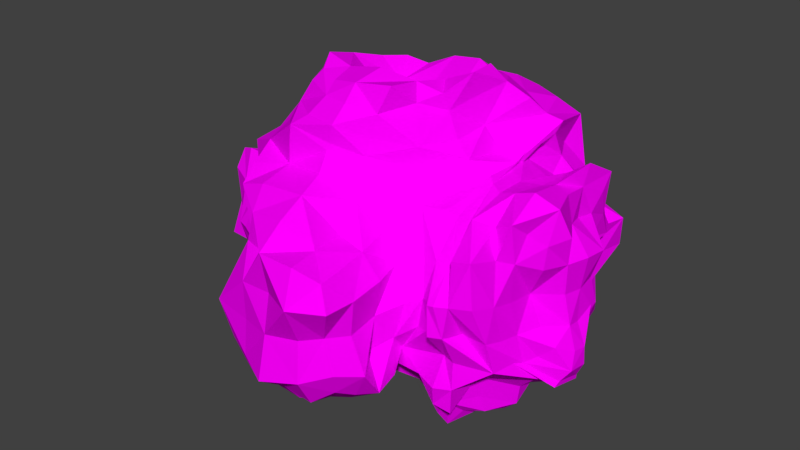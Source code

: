 # Source: ast_roide.5.blend  (saved by Blender 2.79.0; exported with 4.5.12 LTS)
import bpy
from mathutils import Matrix  # noqa: F401  (used for matrix-valued properties, if any)

bpy.ops.wm.read_factory_settings(use_empty=True)
scene = bpy.context.scene
scene.name = 'Scene'

# ---- collections
col_collection_1 = bpy.data.collections.new('Collection 1'); scene.collection.children.link(col_collection_1)

# ---- images (referenced by path relative to the original .blend; pixels are not part of the script)
import os
ASSET_DIR = os.environ.get("B2B_ASSET_DIR", "")  # directory of the original .blend (textures are referenced by path, not embedded)
HERE = os.path.dirname(os.path.abspath(__file__))  # packed textures are extracted next to this script under _unpacked/

def load_image(name, relpath, width, height, colorspace="sRGB"):
    """Load a texture the original file referenced (path relative to the .blend, or extracted next to this script)."""
    p = next((c for c in (os.path.join(HERE, relpath), os.path.join(ASSET_DIR, relpath)) if relpath and os.path.exists(c)), "")
    if p:
        img = bpy.data.images.load(p, check_existing=True)
        img.name = name
    else:  # same state as the original file: an image datablock whose file is absent (Cycles renders it pink)
        img = bpy.data.images.new(name, width, height)
        img.source = "FILE"
        img.filepath = "//" + (relpath or name)
    img.colorspace_settings.name = colorspace
    return img
img_asteroide_5_materiel = load_image('asteroide.5.materiel', 'asteroide.5.materiel.png', 1024, 1024, 'sRGB')

# ---- materials (node trees are filled in below, after node groups)
mat_ast_roide_5 = bpy.data.materials.new('astéroide.5')
mat_ast_roide_5.alpha_threshold = 0.0
mat_ast_roide_5.roughness = 0.5
mat_ast_roide_5.line_color = (0.0, 0.0, 0.0, 1.0)

# ---- material node trees
mat_ast_roide_5.use_nodes = True; mat_ast_roide_5.node_tree.nodes.clear()
_N = mat_ast_roide_5.node_tree.nodes; _L = mat_ast_roide_5.node_tree.links
n0 = _N.new('ShaderNodeOutputMaterial'); n0.name = 'Material Output'; n0.location = (300, 300)
n1 = _N.new('ShaderNodeBsdfDiffuse'); n1.name = 'Diffuse BSDF'; n1.location = (91, 271)
n2 = _N.new('ShaderNodeTexImage'); n2.name = 'Image Texture'; n2.location = (-109, 326)
n2.width = 140
n2.image = img_asteroide_5_materiel
n3 = _N.new('ShaderNodeMapping'); n3.name = 'Mapping'; n3.location = (-409, 355)
n4 = _N.new('ShaderNodeTexCoord'); n4.name = 'Texture Coordinate'; n4.location = (-609, 338)
_L.new(n1.outputs[0], n0.inputs[0])
_L.new(n2.outputs[0], n1.inputs[0])
_L.new(n3.outputs[0], n2.inputs[0])
_L.new(n4.outputs[2], n3.inputs[0])
n0.is_active_output = True

# ---- world
world_world = bpy.data.worlds.new('World'); scene.world = world_world
world_world.color = (0.05088, 0.05088, 0.05088)
world_world.use_sun_shadow = False
world_world.sun_shadow_jitter_overblur = 0.0
world_world.cycles.sampling_method = 'MANUAL'

# ---- meshes
me_cube_005 = bpy.data.meshes.new('Cube.005')
me_cube_005.from_pydata([(3.521, 0.7976, -1.854), (3.557, -0.7816, -1.719), (3.159, -0.6829, -2.497), (3.243, 0.7832, -2.547), (-1.199, -2.291, 2.81), (0.2134, -1.757, 2.354), (0.3278, -1.551, 3.168), (-0.8782, -1.624, 3.279), (2.208, 1.654, 2.268), (2.115, -0.3429, 1.864), (2.314, -0.588, 2.01), (1.963, 0.9617, 1.945), (-1.324, -2.431, -2.66), (0.467, -2.651, -2.102), (0.5706, -3.232, -2.104), (-1.091, -3.36, -2.369), (-3.048, 1.597, -2.294), (-2.772, -0.5406, -2.304), (-3.759, -0.5301, -1.797), (-3.844, 0.9522, -1.785), (0.8287, 3.521, 1.22), (0.6569, 3.339, -0.5254), (-1.155, 3.129, -0.7929), (-0.9777, 3.261, 1.006), (0.6779, 0.6522, 3.284), (-0.8087, 0.5158, 2.99), (-0.9708, -0.823, 3.624), (0.572, -0.6963, 3.635), (1.602, -0.3822, 2.215), (1.97, 1.684, 2.631), (1.472, 0.9697, 3.385), (1.047, -0.2955, 3.048), (-2.155, 1.162, 2.384), (-2.381, -0.6884, 2.65), (-1.92, -0.6084, 3.321), (-1.728, 0.698, 3.028), (0.8419, 3.091, 2.576), (-0.8206, 2.81, 2.353), (-0.5716, 1.754, 2.825), (0.5736, 1.906, 3.161), (2.966, 1.864, -0.2226), (3.206, 1.887, 0.9864), (3.496, 1.526, 0.948), (3.148, 1.124, -0.1195), (2.005, -1.864, 0.8191), (2.161, -2.309, -0.405), (2.672, -2.527, -0.2863), (2.443, -2.04, 0.9359), (2.259, 3.195, -0.3572), (2.184, 2.97, 1.128), (2.681, 2.42, 0.8544), (3.256, 2.798, -0.3009), (2.714, -2.261, -1.533), (1.883, -2.198, -1.546), (1.996, -1.635, -2.248), (2.265, -1.781, -2.291), (0.651, -4.227, -1.262), (0.7598, -4.572, 0.5128), (-0.7568, -4.14, 0.3771), (-0.8865, -4.096, -1.336), (0.3352, -2.177, 1.629), (-1.279, -2.286, 1.976), (-1.033, -3.533, 1.483), (0.5416, -3.523, 1.201), (-2.124, -2.365, 1.105), (-2.198, -2.231, -1.342), (-1.65, -3.235, -1.338), (-1.445, -3.193, 0.6194), (1.378, -2.334, -0.8749), (1.158, -1.997, 0.5089), (1.401, -3.466, 0.448), (1.525, -3.335, -1.182), (-3.988, -0.5612, -0.8658), (-3.799, -0.6112, 0.7041), (-4.177, 0.7749, 0.5707), (-4.511, 0.8275, -0.805), (-2.759, -1.776, -0.9542), (-2.63, -1.825, 0.8774), (-3.474, -1.481, 0.6807), (-3.509, -1.535, -0.7188), (-2.621, -0.6325, 2.136), (-2.881, 1.478, 2.097), (-3.379, 1.025, 1.381), (-3.324, -0.4578, 1.085), (-2.592, 2.589, 1.011), (-2.742, 2.811, -0.9775), (-3.796, 1.648, -0.8031), (-3.698, 1.726, 0.7781), (0.6894, 1.771, -2.991), (0.5034, -0.4209, -2.483), (-0.7111, -0.2241, -3.1), (-0.6383, 1.415, -3.032), (1.696, -0.6332, -2.775), (1.887, 1.579, -2.757), (2.706, 0.9796, -2.77), (2.469, -0.6648, -2.879), (2.161, 3.401, -1.764), (3.056, 2.367, -1.608), (2.675, 1.905, -2.392), (1.955, 3.056, -2.652), (-2.412, -0.4968, -2.695), (-2.456, 1.796, -2.674), (-1.66, 1.237, -2.583), (-1.61, -0.08983, -2.849), (-0.05892, -2.053, -1.791), (-1.21, -2.284, -2.542), (-0.6786, -1.51, -2.408), (0.2637, -1.594, -2.318), (-1.152, 3.235, -2.043), (0.8014, 3.515, -1.936), (0.7828, 3.56, -3.152), (-0.68, 2.728, -2.647), (3.99, 0.4485, -0.4192), (4.066, 0.6088, 0.7298), (3.918, -0.4061, 0.7882), (3.996, -0.3011, -0.5336), (3.052, -2.266, 1.287), (3.242, -1.955, -0.454), (3.436, -1.237, -0.5123), (3.382, -1.351, 1.007), (4.051, -0.7846, -1.663), (3.416, 0.5407, -1.635), (3.666, 0.1733, -1.107), (4.228, -0.5073, -1.361), (3.084, 0.7615, 1.99), (2.966, -0.8248, 2.102), (3.856, -0.7297, 2.013), (3.463, 0.7077, 1.823), (3.623, 0.01318, -1.678), (3.246, -0.7253, -2.025), (2.923, 0.1221, -2.347), (3.478, 0.8314, -2.171), (-0.4009, -2.078, 2.568), (0.2519, -1.654, 2.702), (-0.292, -1.753, 3.281), (-1.025, -1.979, 2.961), (2.082, 0.5776, 2.031), (2.169, -0.4735, 2.094), (2.189, 0.2324, 1.988), (1.976, 1.304, 2.197), (-0.3685, -2.583, -2.521), (0.6736, -2.803, -2.325), (-0.2018, -3.361, -2.435), (-1.165, -2.715, -2.363), (-2.892, 0.4773, -2.361), (-3.333, -0.6, -2.227), (-3.745, 0.2237, -1.771), (-3.537, 1.323, -2.224), (0.6946, 3.29, 0.2723), (-0.2213, 3.144, -0.6264), (-1.007, 3.098, 0.0907), (-0.09603, 3.435, 1.126), (-0.07318, 0.6409, 3.104), (-0.9889, -0.1338, 3.183), (-0.1716, -0.8491, 3.786), (0.7084, 0.007165, 3.515), (1.599, 0.6879, 2.051), (1.809, 1.304, 3.025), (1.23, 0.2764, 3.208), (1.272, -0.3201, 2.513), (-2.598, 0.3164, 2.809), (-2.178, -0.6123, 2.922), (-1.967, 0.06014, 3.224), (-1.915, 0.862, 2.581), (-0.02623, 3.167, 2.513), (-0.7827, 2.386, 2.865), (-0.001913, 1.951, 2.92), (0.6902, 2.492, 2.932), (3.271, 2.203, 0.4031), (3.35, 1.769, 1.091), (3.272, 1.402, 0.379), (2.867, 1.463, -0.1229), (2.181, -2.369, 0.2558), (2.428, -2.662, -0.268), (2.541, -2.634, 0.3952), (2.392, -1.934, 0.8312), (2.285, 3.169, 0.3479), (2.424, 2.639, 0.9088), (3.048, 2.832, 0.3815), (2.822, 3.081, -0.2741), (2.375, -2.403, -1.551), (1.988, -1.955, -1.951), (2.214, -2.013, -2.417), (2.698, -2.26, -2.063), (0.6141, -4.123, -0.3765), (-0.03839, -4.165, 0.4097), (-0.7782, -4.103, -0.472), (-0.1466, -4.46, -1.421), (-0.3623, -2.417, 2.073), (-1.257, -3.03, 1.822), (-0.1793, -3.644, 1.621), (0.3922, -2.699, 1.152), (-2.234, -2.401, -0.1189), (-1.704, -2.56, -1.381), (-1.412, -3.167, -0.3483), (-1.742, -2.744, 0.941), (1.549, -2.21, -0.1029), (1.394, -2.726, 0.542), (1.265, -3.404, -0.3509), (1.087, -2.761, -1.092), (-4.105, -0.6634, -0.0229), (-3.96, 0.05343, 0.6358), (-4.242, 0.8612, -0.1157), (-4.434, 0.06449, -0.9125), (-2.92, -2.075, -0.01523), (-3.012, -1.671, 0.6908), (-3.451, -1.625, 0.003011), (-3.114, -1.739, -0.7789), (-2.496, 0.4256, 2.069), (-3.145, 1.326, 1.732), (-3.48, 0.2221, 1.551), (-2.924, -0.5056, 1.679), (-2.196, 2.313, -0.01455), (-3.232, 2.201, -0.9479), (-3.753, 1.651, -0.01037), (-3.148, 2.076, 0.9978), (0.5062, 0.7332, -2.184), (-0.09922, -0.3436, -2.811), (-0.8037, 0.5923, -3.033), (0.01093, 1.644, -3.144), (1.849, 0.4762, -2.347), (2.321, 1.266, -2.836), (2.551, 0.1772, -2.67), (2.116, -0.7304, -3.05), (2.541, 2.882, -1.632), (2.936, 2.235, -2.118), (2.422, 2.525, -2.531), (2.111, 3.445, -2.302), (-2.526, 0.5934, -2.732), (-2.123, 1.581, -2.741), (-1.863, 0.5754, -3.136), (-1.991, -0.2404, -2.566), (-0.4008, -2.64, -2.618), (-0.9522, -2.006, -2.565), (-0.2274, -1.885, -2.737), (0.06738, -1.69, -2.076), (-0.1187, 3.253, -1.913), (0.8775, 3.605, -2.41), (0.0351, 3.084, -2.79), (-0.8921, 2.973, -2.293), (3.897, 0.5045, 0.132), (4.065, 0.06066, 0.7929), (3.868, -0.3458, 0.1144), (3.979, 0.006161, -0.5829), (3.121, -2.258, 0.3577), (3.321, -1.584, -0.5248), (3.349, -1.373, 0.2148), (3.154, -1.634, 1.122), (4.062, -0.0141, -1.849), (3.415, 0.3019, -1.427), (4.219, -0.03126, -1.44), (4.068, -0.6486, -1.581), (3.034, -0.0174, 1.985), (3.4, -0.8541, 2.254), (3.557, 0.02253, 1.946), (3.475, 0.888, 2.255), (1.147, -1.966, -1.73), (1.13, -1.37, -2.167), (0.6902, 3.423, -1.237), (-1.289, 3.42, -1.537), (1.489, 3.299, -0.4551), (1.705, 3.401, 1.253), (0.08864, -2.62, -1.759), (-1.317, -2.287, -2.613), (1.731, -2.042, -0.6305), (1.654, -1.782, 0.6967), (-2.549, -0.5567, -2.445), (-2.718, 1.813, -2.465), (-2.529, -1.98, -1.212), (-2.358, -2.005, 1.08), (-1.991, 3.045, -0.9495), (-1.724, 2.738, 0.9216), (2.237, 1.879, 2.482), (1.752, -0.2681, 1.825), (0.9187, 3.515, 2.059), (-0.7425, 2.857, 1.663), (0.2787, -1.924, 2.08), (-1.246, -2.289, 2.454), (-2.429, -0.7197, 2.462), (-2.457, 1.405, 2.233), (1.216, 0.7554, 3.745), (0.9872, -0.4305, 3.419), (0.5371, 1.351, 3.54), (-0.6757, 1.239, 3.208), (0.5394, -1.389, 3.727), (-0.8815, -1.363, 3.516), (-1.63, -0.6998, 3.741), (-1.404, 0.6216, 3.38), (0.8795, -1.056, 2.031), (0.7863, -0.9258, 2.965), (-1.565, -1.28, 3.334), (-1.918, -1.592, 2.512), (1.6, 2.634, 2.615), (1.094, 1.559, 3.251), (-1.227, 1.342, 2.898), (-1.713, 2.237, 2.445), (3.577, 0.7325, -1.694), (3.852, -0.7836, -1.578), (3.176, 2.27, -0.2817), (2.926, 2.116, 0.8594), (2.781, -2.056, -0.3612), (2.594, -2.199, 1.151), (2.448, 0.6812, 1.661), (2.561, -0.7185, 1.941), (1.76, -1.314, 1.571), (2.37, -1.354, 1.532), (2.17, 1.717, 1.364), (1.93, 2.485, 1.759), (2.045, -2.071, -1.052), (2.7, -2.21, -0.9448), (2.84, 2.413, -0.978), (2.14, 3.101, -1.083), (0.5785, -3.836, -1.922), (-0.9523, -3.821, -1.984), (1.143, -3.795, -1.106), (1.353, -4.13, 0.4427), (-1.512, -3.812, -1.304), (-1.351, -3.748, 0.3684), (0.6809, -4.263, 1.227), (-0.6851, -3.717, 0.8815), (1.366, -2.296, -1.748), (1.183, -3.231, -1.796), (-1.547, -3.248, -1.974), (-2.066, -2.33, -2.257), (-2.005, -2.527, 1.875), (-1.343, -3.132, 1.12), (1.073, -3.483, 0.9621), (0.8733, -2.047, 1.107), (-4.002, -0.5194, -1.417), (-4.262, 0.7938, -1.441), (-4.116, -1.371, -0.812), (-3.95, -1.276, 0.7889), (-4.287, 1.365, -0.7044), (-4.212, 1.421, 0.6205), (-3.665, -0.5721, 1.049), (-3.759, 0.7485, 1.083), (-2.695, -1.391, -1.835), (-3.603, -1.153, -1.37), (-3.857, 1.543, -1.448), (-3.044, 2.569, -1.857), (-2.899, -1.61, 1.832), (-3.552, -1.201, 1.323), (-2.715, 2.081, 1.597), (-3.453, 1.519, 1.245), (1.346, 1.766, -2.852), (1.166, -0.4966, -2.49), (0.7564, 2.732, -3.293), (-0.4399, 2.097, -2.552), (0.4014, -1.216, -2.456), (-0.6326, -0.9312, -2.724), (-1.258, -0.1035, -3.11), (-1.227, 1.311, -3.179), (3.025, 0.7966, -2.826), (2.852, -0.6074, -2.797), (1.777, -1.446, -2.696), (2.345, -1.35, -2.678), (2.772, 1.597, -2.712), (1.995, 2.475, -3.106), (2.639, -1.235, -2.262), (3.022, -1.526, -1.467), (3.069, 1.43, -2.505), (3.183, 1.583, -1.697), (1.51, 3.357, -2.782), (1.571, 3.719, -1.887), (-1.956, 2.752, -2.275), (-1.264, 2.145, -2.548), (-1.183, -0.8554, -2.576), (-1.87, -1.443, -2.167), (3.994, 0.4059, -0.877), (4.175, -0.3502, -1.01), (3.563, 0.8838, -0.2649), (3.576, 1.019, 0.7298), (3.641, -0.77, -0.473), (3.722, -0.9263, 0.8219), (3.525, 0.5011, 1.283), (4.024, -0.5267, 1.416), (3.171, 1.472, 1.637), (3.564, 1.3, 1.54), (3.225, 0.7458, -0.6497), (2.972, 1.226, -0.9387), (3.471, -1.368, -1.059), (3.717, -0.9221, -1.029), (3.463, -1.129, 1.554), (2.95, -1.38, 1.624), (3.216, 0.07996, -1.933), (-0.2863, -2.125, 2.972), (2.179, 0.4434, 2.078), (-0.2221, -2.808, -2.713), (-3.257, 0.3712, -2.089), (-0.1605, 3.153, 0.2087), (-0.1243, -0.09134, 3.146), (1.329, 0.4724, 2.594), (-2.388, 0.2195, 3.023), (-0.01468, 2.576, 2.838), (3.404, 1.898, 0.3664), (2.397, -2.634, 0.3722), (2.695, 2.912, 0.3339), (2.31, -2.294, -2.005), (-0.07863, -4.296, -0.4322), (-0.1993, -3.061, 1.913), (-1.666, -2.593, -0.2111), (1.215, -2.692, -0.2793), (-4.151, 0.1093, -0.08442), (-3.173, -1.98, -0.005833), (-2.913, 0.4007, 1.7), (-2.935, 1.962, 0.02127), (-0.1599, 0.6777, -2.593), (2.263, 0.286, -2.487), (2.731, 2.959, -2.197), (-2.337, 0.6052, -3.091), (-0.4128, -2.275, -2.565), (-0.1164, 3.544, -2.465), (3.947, 0.06355, 0.0893), (3.29, -1.819, 0.2871), (4.08, -0.03957, -1.736), (3.291, 0.00711, 2.068), (1.116, -1.558, -1.925), (-0.236, 3.344, -1.327), (1.551, 3.343, 0.3141), (-0.3972, -2.569, -2.634), (1.879, -2.084, 0.07039), (-2.558, 0.5394, -2.342), (-2.66, -2.205, -0.04532), (-1.765, 2.923, 0.01024), (2.092, 0.6868, 1.925), (-0.01998, 3.383, 1.901), (-0.4326, -2.115, 2.427), (-2.615, 0.3697, 2.547), (1.311, 0.09171, 3.765), (-0.1137, 1.378, 3.452), (-0.2385, -1.498, 3.643), (-1.621, -0.02165, 3.557), (0.9477, -1.066, 2.528), (-1.764, -1.431, 2.909), (1.235, 2.022, 2.822), (-1.425, 1.736, 2.657), (3.979, -0.01012, -1.819), (3.388, 2.587, 0.4201), (2.763, -2.491, 0.3846), (2.507, 0.04309, 1.899), (2.058, -1.296, 1.534), (2.114, 2.116, 1.616), (2.447, -2.148, -0.9087), (2.647, 2.916, -0.9697), (-0.2032, -3.771, -1.919), (0.9549, -3.794, -0.3495), (-1.668, -3.98, -0.4197), (-0.1173, -4.265, 1.241), (1.378, -2.772, -1.917), (-1.688, -2.655, -2.082), (-1.869, -2.984, 1.625), (0.99, -2.749, 1.013), (-4.385, 0.0755, -1.644), (-3.877, -1.283, 0.009243), (-4.347, 1.431, -0.05687), (-3.94, 0.06438, 1.294), (-3.162, -1.323, -1.598), (-3.395, 1.942, -1.677), (-2.878, -1.182, 1.271), (-3.323, 1.953, 1.611), (1.251, 0.656, -2.186), (0.04244, 2.519, -3.135), (-0.1147, -1.215, -2.855), (-1.396, 0.5524, -3.292), (2.771, 0.1389, -2.62), (2.155, -1.6, -2.949), (2.411, 2.041, -2.844), (2.648, -1.356, -1.738), (3.128, 1.542, -2.126), (1.628, 3.917, -2.477), (-1.626, 2.45, -2.39), (-1.472, -1.119, -1.982), (4.195, -0.03053, -1.055), (3.25, 0.7786, 0.3068), (3.376, -0.7873, 0.1498), (3.687, 0.014, 1.387), (3.55, 1.598, 1.859), (2.925, 0.9105, -0.7831), (3.55, -1.155, -1.123), (3.359, -1.487, 1.831), (1.481, 3.223, -1.223), (1.25, -1.921, -1.337), (-2.528, -1.922, -2.531), (-2.256, 2.881, -1.844), (1.9, 3.116, 2.174), (1.269, -1.384, 1.521), (-2.173, -1.914, 2.135), (-1.898, 2.439, 1.75), (0.9705, 1.202, 3.439), (0.6673, -0.8118, 3.259), (-1.152, 1.131, 3.307), (-1.377, -1.155, 3.574), (3.078, 1.609, -1.11), (3.313, -1.773, -1.148), (2.608, 1.376, 1.265), (2.537, -1.527, 1.707), (1.008, -3.614, -1.618), (-1.405, -3.664, -1.823), (1.114, -3.987, 0.9359), (-1.166, -3.573, 0.8695), (-3.791, -0.8978, -1.181), (-4.175, 1.265, -1.207), (-3.877, -1.085, 1.21), (-3.6, 1.201, 0.8717), (1.443, 2.734, -3.095), (1.136, -1.256, -2.511), (-0.9788, 1.825, -2.713), (-1.038, -0.6632, -2.941), (2.983, 1.293, -2.708), (2.697, -1.101, -2.671), (3.641, 0.7804, -0.6433), (3.967, -0.7315, -0.8389), (3.546, 0.9578, 1.203), (3.764, -0.8978, 1.304)], [], [(0, 128, 384, 131), (0, 131, 468, 361), (0, 361, 492, 296), (0, 296, 436, 128), (1, 129, 384, 128), (1, 128, 436, 297), (1, 297, 493, 359), (1, 359, 467, 129), (2, 130, 384, 129), (2, 129, 467, 358), (2, 358, 509, 353), (2, 353, 464, 130), (3, 131, 384, 130), (3, 130, 464, 352), (3, 352, 508, 360), (3, 360, 468, 131), (4, 132, 385, 135), (4, 135, 433, 291), (4, 291, 486, 277), (4, 277, 426, 132), (5, 133, 385, 132), (5, 132, 426, 276), (5, 276, 485, 288), (5, 288, 432, 133), (6, 134, 385, 133), (6, 133, 432, 289), (6, 289, 489, 284), (6, 284, 430, 134), (7, 135, 385, 134), (7, 134, 430, 285), (7, 285, 491, 290), (7, 290, 433, 135), (8, 136, 386, 139), (8, 139, 441, 307), (8, 307, 484, 272), (8, 272, 424, 136), (9, 137, 386, 136), (9, 136, 424, 273), (9, 273, 485, 304), (9, 304, 440, 137), (10, 138, 386, 137), (10, 137, 440, 305), (10, 305, 495, 303), (10, 303, 439, 138), (11, 139, 386, 138), (11, 138, 439, 302), (11, 302, 494, 306), (11, 306, 441, 139), (12, 140, 387, 143), (12, 143, 449, 323), (12, 323, 482, 263), (12, 263, 419, 140), (13, 141, 387, 140), (13, 140, 419, 262), (13, 262, 481, 320), (13, 320, 448, 141), (14, 142, 387, 141), (14, 141, 448, 321), (14, 321, 496, 312), (14, 312, 444, 142), (15, 143, 387, 142), (15, 142, 444, 313), (15, 313, 497, 322), (15, 322, 449, 143), (16, 144, 388, 147), (16, 147, 457, 339), (16, 339, 483, 267), (16, 267, 421, 144), (17, 145, 388, 144), (17, 144, 421, 266), (17, 266, 482, 336), (17, 336, 456, 145), (18, 146, 388, 145), (18, 145, 456, 337), (18, 337, 500, 328), (18, 328, 452, 146), (19, 147, 388, 146), (19, 146, 452, 329), (19, 329, 501, 338), (19, 338, 457, 147), (20, 148, 389, 151), (20, 151, 425, 274), (20, 274, 484, 261), (20, 261, 418, 148), (21, 149, 389, 148), (21, 148, 418, 260), (21, 260, 480, 258), (21, 258, 417, 149), (22, 150, 389, 149), (22, 149, 417, 259), (22, 259, 483, 270), (22, 270, 423, 150), (23, 151, 389, 150), (23, 150, 423, 271), (23, 271, 487, 275), (23, 275, 425, 151), (24, 152, 390, 155), (24, 155, 428, 280), (24, 280, 488, 282), (24, 282, 429, 152), (25, 153, 390, 152), (25, 152, 429, 283), (25, 283, 490, 287), (25, 287, 431, 153), (26, 154, 390, 153), (26, 153, 431, 286), (26, 286, 491, 285), (26, 285, 430, 154), (27, 155, 390, 154), (27, 154, 430, 284), (27, 284, 489, 281), (27, 281, 428, 155), (28, 156, 391, 159), (28, 159, 432, 288), (28, 288, 485, 273), (28, 273, 424, 156), (29, 157, 391, 156), (29, 156, 424, 272), (29, 272, 484, 292), (29, 292, 434, 157), (30, 158, 391, 157), (30, 157, 434, 293), (30, 293, 488, 280), (30, 280, 428, 158), (31, 159, 391, 158), (31, 158, 428, 281), (31, 281, 489, 289), (31, 289, 432, 159), (32, 160, 392, 163), (32, 163, 435, 295), (32, 295, 487, 279), (32, 279, 427, 160), (33, 161, 392, 160), (33, 160, 427, 278), (33, 278, 486, 291), (33, 291, 433, 161), (34, 162, 392, 161), (34, 161, 433, 290), (34, 290, 491, 286), (34, 286, 431, 162), (35, 163, 392, 162), (35, 162, 431, 287), (35, 287, 490, 294), (35, 294, 435, 163), (36, 164, 393, 167), (36, 167, 434, 292), (36, 292, 484, 274), (36, 274, 425, 164), (37, 165, 393, 164), (37, 164, 425, 275), (37, 275, 487, 295), (37, 295, 435, 165), (38, 166, 393, 165), (38, 165, 435, 294), (38, 294, 490, 283), (38, 283, 429, 166), (39, 167, 393, 166), (39, 166, 429, 282), (39, 282, 488, 293), (39, 293, 434, 167), (40, 168, 394, 171), (40, 171, 477, 379), (40, 379, 492, 298), (40, 298, 437, 168), (41, 169, 394, 168), (41, 168, 437, 299), (41, 299, 494, 376), (41, 376, 476, 169), (42, 170, 394, 169), (42, 169, 476, 377), (42, 377, 512, 371), (42, 371, 473, 170), (43, 171, 394, 170), (43, 170, 473, 370), (43, 370, 510, 378), (43, 378, 477, 171), (44, 172, 395, 175), (44, 175, 440, 304), (44, 304, 485, 265), (44, 265, 420, 172), (45, 173, 395, 172), (45, 172, 420, 264), (45, 264, 481, 308), (45, 308, 442, 173), (46, 174, 395, 173), (46, 173, 442, 309), (46, 309, 493, 300), (46, 300, 438, 174), (47, 175, 395, 174), (47, 174, 438, 301), (47, 301, 495, 305), (47, 305, 440, 175), (48, 176, 396, 179), (48, 179, 443, 311), (48, 311, 480, 260), (48, 260, 418, 176), (49, 177, 396, 176), (49, 176, 418, 261), (49, 261, 484, 307), (49, 307, 441, 177), (50, 178, 396, 177), (50, 177, 441, 306), (50, 306, 494, 299), (50, 299, 437, 178), (51, 179, 396, 178), (51, 178, 437, 298), (51, 298, 492, 310), (51, 310, 443, 179), (52, 180, 397, 183), (52, 183, 467, 359), (52, 359, 493, 309), (52, 309, 442, 180), (53, 181, 397, 180), (53, 180, 442, 308), (53, 308, 481, 256), (53, 256, 416, 181), (54, 182, 397, 181), (54, 181, 416, 257), (54, 257, 505, 354), (54, 354, 465, 182), (55, 183, 397, 182), (55, 182, 465, 355), (55, 355, 509, 358), (55, 358, 467, 183), (56, 184, 398, 187), (56, 187, 444, 312), (56, 312, 496, 314), (56, 314, 445, 184), (57, 185, 398, 184), (57, 184, 445, 315), (57, 315, 498, 318), (57, 318, 447, 185), (58, 186, 398, 185), (58, 185, 447, 319), (58, 319, 499, 317), (58, 317, 446, 186), (59, 187, 398, 186), (59, 186, 446, 316), (59, 316, 497, 313), (59, 313, 444, 187), (60, 188, 399, 191), (60, 191, 451, 327), (60, 327, 485, 276), (60, 276, 426, 188), (61, 189, 399, 188), (61, 188, 426, 277), (61, 277, 486, 324), (61, 324, 450, 189), (62, 190, 399, 189), (62, 189, 450, 325), (62, 325, 499, 319), (62, 319, 447, 190), (63, 191, 399, 190), (63, 190, 447, 318), (63, 318, 498, 326), (63, 326, 451, 191), (64, 192, 400, 195), (64, 195, 450, 324), (64, 324, 486, 269), (64, 269, 422, 192), (65, 193, 400, 192), (65, 192, 422, 268), (65, 268, 482, 323), (65, 323, 449, 193), (66, 194, 400, 193), (66, 193, 449, 322), (66, 322, 497, 316), (66, 316, 446, 194), (67, 195, 400, 194), (67, 194, 446, 317), (67, 317, 499, 325), (67, 325, 450, 195), (68, 196, 401, 199), (68, 199, 448, 320), (68, 320, 481, 264), (68, 264, 420, 196), (69, 197, 401, 196), (69, 196, 420, 265), (69, 265, 485, 327), (69, 327, 451, 197), (70, 198, 401, 197), (70, 197, 451, 326), (70, 326, 498, 315), (70, 315, 445, 198), (71, 199, 401, 198), (71, 198, 445, 314), (71, 314, 496, 321), (71, 321, 448, 199), (72, 200, 402, 203), (72, 203, 452, 328), (72, 328, 500, 330), (72, 330, 453, 200), (73, 201, 402, 200), (73, 200, 453, 331), (73, 331, 502, 334), (73, 334, 455, 201), (74, 202, 402, 201), (74, 201, 455, 335), (74, 335, 503, 333), (74, 333, 454, 202), (75, 203, 402, 202), (75, 202, 454, 332), (75, 332, 501, 329), (75, 329, 452, 203), (76, 204, 403, 207), (76, 207, 456, 336), (76, 336, 482, 268), (76, 268, 422, 204), (77, 205, 403, 204), (77, 204, 422, 269), (77, 269, 486, 340), (77, 340, 458, 205), (78, 206, 403, 205), (78, 205, 458, 341), (78, 341, 502, 331), (78, 331, 453, 206), (79, 207, 403, 206), (79, 206, 453, 330), (79, 330, 500, 337), (79, 337, 456, 207), (80, 208, 404, 211), (80, 211, 458, 340), (80, 340, 486, 278), (80, 278, 427, 208), (81, 209, 404, 208), (81, 208, 427, 279), (81, 279, 487, 342), (81, 342, 459, 209), (82, 210, 404, 209), (82, 209, 459, 343), (82, 343, 503, 335), (82, 335, 455, 210), (83, 211, 404, 210), (83, 210, 455, 334), (83, 334, 502, 341), (83, 341, 458, 211), (84, 212, 405, 215), (84, 215, 459, 342), (84, 342, 487, 271), (84, 271, 423, 212), (85, 213, 405, 212), (85, 212, 423, 270), (85, 270, 483, 339), (85, 339, 457, 213), (86, 214, 405, 213), (86, 213, 457, 338), (86, 338, 501, 332), (86, 332, 454, 214), (87, 215, 405, 214), (87, 214, 454, 333), (87, 333, 503, 343), (87, 343, 459, 215), (88, 216, 406, 219), (88, 219, 461, 346), (88, 346, 504, 344), (88, 344, 460, 216), (89, 217, 406, 216), (89, 216, 460, 345), (89, 345, 505, 348), (89, 348, 462, 217), (90, 218, 406, 217), (90, 217, 462, 349), (90, 349, 507, 350), (90, 350, 463, 218), (91, 219, 406, 218), (91, 218, 463, 351), (91, 351, 506, 347), (91, 347, 461, 219), (92, 220, 407, 223), (92, 223, 465, 354), (92, 354, 505, 345), (92, 345, 460, 220), (93, 221, 407, 220), (93, 220, 460, 344), (93, 344, 504, 357), (93, 357, 466, 221), (94, 222, 407, 221), (94, 221, 466, 356), (94, 356, 508, 352), (94, 352, 464, 222), (95, 223, 407, 222), (95, 222, 464, 353), (95, 353, 509, 355), (95, 355, 465, 223), (96, 224, 408, 227), (96, 227, 469, 363), (96, 363, 480, 311), (96, 311, 443, 224), (97, 225, 408, 224), (97, 224, 443, 310), (97, 310, 492, 361), (97, 361, 468, 225), (98, 226, 408, 225), (98, 225, 468, 360), (98, 360, 508, 356), (98, 356, 466, 226), (99, 227, 408, 226), (99, 226, 466, 357), (99, 357, 504, 362), (99, 362, 469, 227), (100, 228, 409, 231), (100, 231, 471, 367), (100, 367, 482, 266), (100, 266, 421, 228), (101, 229, 409, 228), (101, 228, 421, 267), (101, 267, 483, 364), (101, 364, 470, 229), (102, 230, 409, 229), (102, 229, 470, 365), (102, 365, 506, 351), (102, 351, 463, 230), (103, 231, 409, 230), (103, 230, 463, 350), (103, 350, 507, 366), (103, 366, 471, 231), (104, 232, 410, 235), (104, 235, 416, 256), (104, 256, 481, 262), (104, 262, 419, 232), (105, 233, 410, 232), (105, 232, 419, 263), (105, 263, 482, 367), (105, 367, 471, 233), (106, 234, 410, 233), (106, 233, 471, 366), (106, 366, 507, 349), (106, 349, 462, 234), (107, 235, 410, 234), (107, 234, 462, 348), (107, 348, 505, 257), (107, 257, 416, 235), (108, 236, 411, 239), (108, 239, 470, 364), (108, 364, 483, 259), (108, 259, 417, 236), (109, 237, 411, 236), (109, 236, 417, 258), (109, 258, 480, 363), (109, 363, 469, 237), (110, 238, 411, 237), (110, 237, 469, 362), (110, 362, 504, 346), (110, 346, 461, 238), (111, 239, 411, 238), (111, 238, 461, 347), (111, 347, 506, 365), (111, 365, 470, 239), (112, 240, 412, 243), (112, 243, 472, 368), (112, 368, 510, 370), (112, 370, 473, 240), (113, 241, 412, 240), (113, 240, 473, 371), (113, 371, 512, 374), (113, 374, 475, 241), (114, 242, 412, 241), (114, 241, 475, 375), (114, 375, 513, 373), (114, 373, 474, 242), (115, 243, 412, 242), (115, 242, 474, 372), (115, 372, 511, 369), (115, 369, 472, 243), (116, 244, 413, 247), (116, 247, 479, 383), (116, 383, 495, 301), (116, 301, 438, 244), (117, 245, 413, 244), (117, 244, 438, 300), (117, 300, 493, 380), (117, 380, 478, 245), (118, 246, 413, 245), (118, 245, 478, 381), (118, 381, 511, 372), (118, 372, 474, 246), (119, 247, 413, 246), (119, 246, 474, 373), (119, 373, 513, 382), (119, 382, 479, 247), (120, 248, 414, 251), (120, 251, 478, 380), (120, 380, 493, 297), (120, 297, 436, 248), (121, 249, 414, 248), (121, 248, 436, 296), (121, 296, 492, 379), (121, 379, 477, 249), (122, 250, 414, 249), (122, 249, 477, 378), (122, 378, 510, 368), (122, 368, 472, 250), (123, 251, 414, 250), (123, 250, 472, 369), (123, 369, 511, 381), (123, 381, 478, 251), (124, 252, 415, 255), (124, 255, 476, 376), (124, 376, 494, 302), (124, 302, 439, 252), (125, 253, 415, 252), (125, 252, 439, 303), (125, 303, 495, 383), (125, 383, 479, 253), (126, 254, 415, 253), (126, 253, 479, 382), (126, 382, 513, 375), (126, 375, 475, 254), (127, 255, 415, 254), (127, 254, 475, 374), (127, 374, 512, 377), (127, 377, 476, 255)])
_uv = me_cube_005.uv_layers.new(name='UVMap')
_uv.uv.foreach_set('vector', [0.4108, 0.1673, 0.4268, 0.2083, 0.4118, 0.2067, 0.3934, 0.168, 0.4108, 0.1673, 0.3934, 0.168, 0.3894, 0.1292, 0.4122, 0.1234, 0.4108, 0.1673, 0.4122, 0.1234, 0.4434, 0.1172, 0.42, 0.1695, 0.7724, 0.9763, 0.7667, 0.9707, 0.7343, 0.9497, 0.751, 0.9396, 0.7402, 0.9042, 0.7601, 0.9076, 0.7754, 0.9401, 0.751, 0.9396, 0.7402, 0.9042, 0.751, 0.9396, 0.7343, 0.9497, 0.7238, 0.907, 0.7402, 0.9042, 0.7238, 0.907, 0.728, 0.8414, 0.7506, 0.8538, 0.7402, 0.9042, 0.7506, 0.8538, 0.7754, 0.8599, 0.7601, 0.9076, 0.3876, 0.2526, 0.3887, 0.2078, 0.4118, 0.2067, 0.4135, 0.2511, 0.3876, 0.2526, 0.4135, 0.2511, 0.4331, 0.2828, 0.4039, 0.2805, 0.3876, 0.2526, 0.4039, 0.2805, 0.3809, 0.2766, 0.3703, 0.251, 0.3876, 0.2526, 0.3703, 0.251, 0.3737, 0.2091, 0.3887, 0.2078, 0.3731, 0.1737, 0.3934, 0.168, 0.4118, 0.2067, 0.3887, 0.2078, 0.3731, 0.1737, 0.3887, 0.2078, 0.3737, 0.2091, 0.3576, 0.1752, 0.3731, 0.1737, 0.3576, 0.1752, 0.3599, 0.1474, 0.3698, 0.1383, 0.3731, 0.1737, 0.3698, 0.1383, 0.3894, 0.1292, 0.3934, 0.168, 0.06781, 0.6848, 0.1059, 0.6843, 0.1126, 0.7036, 0.07181, 0.701, 0.06781, 0.6848, 0.07181, 0.701, 0.02456, 0.7063, 0.01919, 0.6819, 0.06781, 0.6848, 0.01919, 0.6819, 0.01108, 0.6539, 0.06529, 0.6673, 0.06781, 0.6848, 0.06529, 0.6673, 0.1048, 0.6763, 0.1059, 0.6843, 0.5522, 0.6945, 0.5352, 0.7048, 0.5154, 0.6835, 0.5376, 0.6804, 0.1327, 0.6863, 0.1059, 0.6843, 0.1048, 0.6763, 0.1387, 0.6694, 0.5522, 0.6945, 0.5642, 0.6819, 0.5993, 0.7028, 0.5776, 0.7272, 0.5522, 0.6945, 0.5776, 0.7272, 0.5513, 0.7335, 0.5352, 0.7048, 0.1353, 0.7316, 0.1063, 0.7276, 0.1126, 0.7036, 0.133, 0.706, 0.512, 0.7167, 0.5352, 0.7048, 0.5513, 0.7335, 0.5305, 0.747, 0.512, 0.7167, 0.5305, 0.747, 0.5167, 0.7571, 0.4844, 0.733, 0.1353, 0.7316, 0.1437, 0.7642, 0.105, 0.7517, 0.1063, 0.7276, 0.07375, 0.7262, 0.07181, 0.701, 0.1126, 0.7036, 0.1063, 0.7276, 0.07375, 0.7262, 0.1063, 0.7276, 0.105, 0.7517, 0.06938, 0.744, 0.07375, 0.7262, 0.06938, 0.744, 0.04028, 0.7481, 0.03249, 0.732, 0.07375, 0.7262, 0.03249, 0.732, 0.02456, 0.7063, 0.07181, 0.701, 0.618, 0.8255, 0.6124, 0.8708, 0.618, 0.8783, 0.6058, 0.8408, 0.03238, 0.8768, 0.04441, 0.8615, 0.05374, 0.9151, 0.03836, 0.9302, 0.03238, 0.8768, 0.03836, 0.9302, 0.003266, 0.9517, 0.01659, 0.8829, 0.6062, 0.8035, 0.6131, 0.819, 0.6058, 0.7481, 0.6131, 0.7447, 0.6058, 0.6879, 0.6184, 0.6804, 0.6184, 0.7301, 0.6155, 0.7381, 0.4013, 0.9033, 0.4114, 0.8639, 0.413, 0.8561, 0.4216, 0.9038, 0.4013, 0.9033, 0.4216, 0.9038, 0.4378, 0.9563, 0.4122, 0.9474, 0.2088, 0.7111, 0.206, 0.6707, 0.2212, 0.6715, 0.2137, 0.7195, 0.09736, 0.7719, 0.0794, 0.8131, 0.07007, 0.8215, 0.09072, 0.7758, 0.2231, 0.7137, 0.2137, 0.7195, 0.2212, 0.6715, 0.2383, 0.6724, 0.2231, 0.7137, 0.2383, 0.6724, 0.2498, 0.6779, 0.238, 0.7091, 0.9146, 0.6675, 0.9269, 0.6614, 0.9294, 0.6995, 0.9136, 0.7084, 0.0648, 0.8504, 0.04441, 0.8615, 0.07007, 0.8215, 0.0794, 0.8131, 0.9066, 0.7461, 0.9136, 0.7084, 0.9294, 0.6995, 0.9307, 0.7366, 0.9066, 0.7461, 0.9307, 0.7366, 0.9443, 0.7791, 0.9231, 0.7958, 0.0648, 0.8504, 0.0754, 0.9012, 0.05374, 0.9151, 0.04441, 0.8615, 0.8926, 0.7106, 0.897, 0.7639, 0.8939, 0.773, 0.8746, 0.7251, 0.8926, 0.7106, 0.8746, 0.7251, 0.8621, 0.6992, 0.8755, 0.6736, 0.8926, 0.7106, 0.8755, 0.6736, 0.8938, 0.6417, 0.8981, 0.7094, 0.8926, 0.7106, 0.8981, 0.7094, 0.9, 0.7613, 0.897, 0.7639, 0.9283, 0.05007, 0.9111, 0.05194, 0.9138, 0.004071, 0.9289, 0.006209, 0.9283, 0.05007, 0.9289, 0.006209, 0.9243, 0.003285, 0.954, 0.03943, 0.9283, 0.05007, 0.954, 0.03943, 0.954, 0.1171, 0.9276, 0.106, 0.9283, 0.05007, 0.9276, 0.106, 0.9141, 0.09198, 0.9111, 0.05194, 0.8713, 0.8252, 0.8619, 0.7837, 0.8939, 0.773, 0.8981, 0.8231, 0.8713, 0.8252, 0.8981, 0.8231, 0.9, 0.8629, 0.8731, 0.8598, 0.8713, 0.8252, 0.8731, 0.8598, 0.8484, 0.8572, 0.8393, 0.8351, 0.8713, 0.8252, 0.8393, 0.8351, 0.8301, 0.7933, 0.8619, 0.7837, 0.8465, 0.7376, 0.8746, 0.7251, 0.8939, 0.773, 0.8619, 0.7837, 0.8465, 0.7376, 0.8619, 0.7837, 0.8301, 0.7933, 0.8179, 0.7541, 0.8465, 0.7376, 0.8179, 0.7541, 0.8139, 0.7295, 0.8345, 0.7153, 0.8465, 0.7376, 0.8345, 0.7153, 0.8621, 0.6992, 0.8746, 0.7251, 0.8784, 0.01806, 0.8863, 0.06973, 0.8665, 0.08203, 0.8516, 0.03294, 0.2299, 0.3577, 0.2231, 0.3874, 0.1886, 0.3621, 0.1935, 0.3324, 0.2299, 0.3577, 0.1935, 0.3324, 0.2001, 0.2865, 0.2402, 0.3381, 0.8784, 0.01806, 0.8963, 0.003285, 0.9045, 0.06735, 0.8863, 0.06973, 0.8924, 0.1199, 0.8619, 0.1246, 0.8665, 0.08203, 0.8863, 0.06973, 0.8924, 0.1199, 0.8863, 0.06973, 0.9045, 0.06735, 0.9045, 0.1169, 0.6311, 0.8475, 0.6343, 0.8414, 0.7082, 0.8437, 0.6745, 0.8777, 0.8924, 0.1199, 0.8964, 0.173, 0.8711, 0.1761, 0.8619, 0.1246, 0.8389, 0.1327, 0.84, 0.09748, 0.8665, 0.08203, 0.8619, 0.1246, 0.8389, 0.1327, 0.8619, 0.1246, 0.8711, 0.1761, 0.8473, 0.174, 0.433, 0.6804, 0.4688, 0.7025, 0.454, 0.7126, 0.4315, 0.6999, 0.8389, 0.1327, 0.8258, 0.1424, 0.8051, 0.1078, 0.84, 0.09748, 0.8349, 0.06233, 0.8516, 0.03294, 0.8665, 0.08203, 0.84, 0.09748, 0.8349, 0.06233, 0.84, 0.09748, 0.8051, 0.1078, 0.8122, 0.07903, 0.202, 0.4071, 0.1808, 0.4284, 0.1633, 0.4117, 0.1761, 0.3918, 0.202, 0.4071, 0.1761, 0.3918, 0.1886, 0.3621, 0.2231, 0.3874, 0.08386, 0.09447, 0.1328, 0.1141, 0.125, 0.1599, 0.07582, 0.1428, 0.08386, 0.09447, 0.07582, 0.1428, 0.039, 0.1338, 0.0433, 0.08317, 0.08386, 0.09447, 0.0433, 0.08317, 0.05844, 0.04261, 0.09733, 0.05359, 0.08386, 0.09447, 0.09733, 0.05359, 0.1429, 0.0703, 0.1328, 0.1141, 0.1714, 0.1215, 0.1661, 0.17, 0.125, 0.1599, 0.1328, 0.1141, 0.1714, 0.1215, 0.1328, 0.1141, 0.1429, 0.0703, 0.1811, 0.08072, 0.1714, 0.1215, 0.1811, 0.08072, 0.2206, 0.08919, 0.2063, 0.1239, 0.1714, 0.1215, 0.2063, 0.1239, 0.1979, 0.1722, 0.1661, 0.17, 0.1605, 0.2178, 0.1189, 0.2039, 0.125, 0.1599, 0.1661, 0.17, 0.9603, 0.537, 0.9603, 0.5886, 0.9334, 0.5843, 0.9284, 0.5258, 0.1605, 0.2178, 0.1913, 0.2242, 0.2001, 0.2865, 0.1569, 0.2623, 0.1605, 0.2178, 0.1569, 0.2623, 0.1141, 0.2458, 0.1189, 0.2039, 0.07107, 0.1912, 0.07582, 0.1428, 0.125, 0.1599, 0.1189, 0.2039, 0.07107, 0.1912, 0.1189, 0.2039, 0.1141, 0.2458, 0.07184, 0.2403, 0.7188, 0.6068, 0.6893, 0.5692, 0.6959, 0.5337, 0.7456, 0.5789, 0.07107, 0.1912, 0.04783, 0.1831, 0.039, 0.1338, 0.07582, 0.1428, 0.8746, 0.4727, 0.8349, 0.4604, 0.8455, 0.4251, 0.89, 0.4389, 0.8746, 0.4727, 0.89, 0.4389, 0.9219, 0.4499, 0.9055, 0.4786, 0.8746, 0.4727, 0.9055, 0.4786, 0.8817, 0.5005, 0.8586, 0.496, 0.9438, 0.9634, 0.9109, 0.956, 0.9066, 0.9207, 0.9436, 0.9216, 0.7988, 0.4418, 0.8033, 0.4042, 0.8455, 0.4251, 0.8349, 0.4604, 0.9438, 0.8826, 0.9436, 0.9216, 0.9066, 0.9207, 0.915, 0.8885, 0.7988, 0.4418, 0.7956, 0.4727, 0.7748, 0.4556, 0.7718, 0.4256, 0.7988, 0.4418, 0.7718, 0.4256, 0.7742, 0.3878, 0.8033, 0.4042, 0.8214, 0.3635, 0.8639, 0.3755, 0.8455, 0.4251, 0.8033, 0.4042, 0.8214, 0.3635, 0.8033, 0.4042, 0.7742, 0.3878, 0.7877, 0.3527, 0.8214, 0.3635, 0.7877, 0.3527, 0.8062, 0.3409, 0.8339, 0.3431, 0.8214, 0.3635, 0.8339, 0.3431, 0.87, 0.3477, 0.8639, 0.3755, 0.8968, 0.4014, 0.89, 0.4389, 0.8455, 0.4251, 0.8639, 0.3755, 0.8968, 0.4014, 0.8639, 0.3755, 0.87, 0.3477, 0.9082, 0.3672, 0.4987, 0.7684, 0.4844, 0.733, 0.5167, 0.7571, 0.513, 0.7796, 0.8968, 0.4014, 0.9104, 0.4269, 0.9219, 0.4499, 0.89, 0.4389, 0.576, 0.7655, 0.5993, 0.8199, 0.5682, 0.816, 0.5617, 0.7729, 0.576, 0.7655, 0.5617, 0.7729, 0.5513, 0.7335, 0.5776, 0.7272, 0.576, 0.7655, 0.5776, 0.7272, 0.5993, 0.7028, 0.5978, 0.7661, 0.4247, 0.9204, 0.4216, 0.9038, 0.413, 0.8561, 0.4378, 0.8657, 0.5818, 0.8807, 0.5561, 0.866, 0.5682, 0.816, 0.5993, 0.8199, 0.6231, 0.8874, 0.6231, 0.9426, 0.5974, 0.9435, 0.6124, 0.8873, 0.9137, 0.5612, 0.9219, 0.5789, 0.8799, 0.635, 0.8786, 0.5971, 0.9137, 0.5612, 0.8786, 0.5971, 0.8733, 0.557, 0.9169, 0.5319, 0.5332, 0.8533, 0.5334, 0.8141, 0.5682, 0.816, 0.5561, 0.866, 0.9102, 0.5017, 0.9169, 0.5319, 0.8733, 0.557, 0.8794, 0.5235, 0.9102, 0.5017, 0.8794, 0.5235, 0.8817, 0.5005, 0.9055, 0.4786, 0.5332, 0.8533, 0.5118, 0.8469, 0.5014, 0.812, 0.5334, 0.8141, 0.5343, 0.7816, 0.5617, 0.7729, 0.5682, 0.816, 0.5334, 0.8141, 0.5343, 0.7816, 0.5334, 0.8141, 0.5014, 0.812, 0.513, 0.7796, 0.5343, 0.7816, 0.513, 0.7796, 0.5167, 0.7571, 0.5305, 0.747, 0.5343, 0.7816, 0.5305, 0.747, 0.5513, 0.7335, 0.5617, 0.7729, 0.7127, 0.4563, 0.7102, 0.3992, 0.725, 0.3944, 0.7323, 0.4433, 0.7127, 0.4563, 0.7323, 0.4433, 0.7428, 0.4918, 0.7171, 0.5132, 0.7127, 0.4563, 0.7171, 0.5132, 0.6959, 0.5337, 0.6915, 0.4644, 0.7127, 0.4563, 0.6915, 0.4644, 0.7053, 0.407, 0.7102, 0.3992, 0.6927, 0.7454, 0.6786, 0.7375, 0.6895, 0.6919, 0.7037, 0.6898, 0.6927, 0.7454, 0.7037, 0.6898, 0.7181, 0.6917, 0.7021, 0.7502, 0.6927, 0.7454, 0.7021, 0.7502, 0.6961, 0.8188, 0.6805, 0.7967, 0.6927, 0.7454, 0.6805, 0.7967, 0.6618, 0.7819, 0.6786, 0.7375, 0.6563, 0.7314, 0.6732, 0.6986, 0.6895, 0.6919, 0.6786, 0.7375, 0.6563, 0.7314, 0.6786, 0.7375, 0.6618, 0.7819, 0.6413, 0.7674, 0.003266, 0.745, 0.03249, 0.732, 0.04028, 0.7481, 0.01981, 0.7654, 0.6563, 0.7314, 0.6311, 0.7299, 0.6522, 0.6985, 0.6732, 0.6986, 0.75, 0.43, 0.7323, 0.4433, 0.725, 0.3944, 0.7514, 0.3916, 0.75, 0.43, 0.7514, 0.3916, 0.7742, 0.3878, 0.7718, 0.4256, 0.75, 0.43, 0.7718, 0.4256, 0.7748, 0.4556, 0.7624, 0.4727, 0.75, 0.43, 0.7624, 0.4727, 0.7428, 0.4918, 0.7323, 0.4433, 0.8322, 0.6028, 0.7866, 0.5894, 0.8013, 0.5556, 0.8392, 0.5645, 0.8322, 0.6028, 0.8392, 0.5645, 0.8733, 0.557, 0.8786, 0.5971, 0.8322, 0.6028, 0.8786, 0.5971, 0.8799, 0.635, 0.8224, 0.6351, 0.8322, 0.6028, 0.8224, 0.6351, 0.7757, 0.6129, 0.7866, 0.5894, 0.7509, 0.5601, 0.7663, 0.5303, 0.8013, 0.5556, 0.7866, 0.5894, 0.01281, 0.1822, 0.01147, 0.1338, 0.039, 0.1338, 0.04783, 0.1831, 0.01281, 0.1822, 0.04783, 0.1831, 0.03219, 0.2486, 0.003266, 0.2382, 0.7509, 0.5601, 0.7171, 0.5132, 0.7428, 0.4918, 0.7663, 0.5303, 0.7873, 0.5068, 0.8137, 0.5256, 0.8013, 0.5556, 0.7663, 0.5303, 0.7873, 0.5068, 0.7663, 0.5303, 0.7428, 0.4918, 0.7624, 0.4727, 0.7873, 0.5068, 0.7624, 0.4727, 0.7748, 0.4556, 0.7956, 0.4727, 0.7873, 0.5068, 0.7956, 0.4727, 0.8244, 0.4855, 0.8137, 0.5256, 0.8463, 0.5304, 0.8392, 0.5645, 0.8013, 0.5556, 0.8137, 0.5256, 0.8463, 0.5304, 0.8137, 0.5256, 0.8244, 0.4855, 0.8586, 0.496, 0.8463, 0.5304, 0.8586, 0.496, 0.8817, 0.5005, 0.8794, 0.5235, 0.8463, 0.5304, 0.8794, 0.5235, 0.8733, 0.557, 0.8392, 0.5645, 0.4889, 0.09607, 0.5203, 0.07264, 0.521, 0.08943, 0.4973, 0.1169, 0.4889, 0.09607, 0.4973, 0.1169, 0.4664, 0.1523, 0.4556, 0.1365, 0.4889, 0.09607, 0.4556, 0.1365, 0.4434, 0.1172, 0.4827, 0.07461, 0.4889, 0.09607, 0.4827, 0.07461, 0.5183, 0.05172, 0.5203, 0.07264, 0.5541, 0.08494, 0.5609, 0.0905, 0.521, 0.08943, 0.5203, 0.07264, 0.5541, 0.08494, 0.5203, 0.07264, 0.5183, 0.05172, 0.5449, 0.07353, 0.9802, 0.8069, 0.9667, 0.823, 0.9443, 0.7791, 0.9754, 0.7708, 0.9802, 0.8069, 0.9754, 0.7708, 0.9967, 0.7689, 0.9871, 0.7977, 0.5555, 0.1048, 0.5255, 0.1162, 0.521, 0.08943, 0.5609, 0.0905, 0.5555, 0.1048, 0.5609, 0.0905, 0.604, 0.09345, 0.5893, 0.1122, 0.5555, 0.1048, 0.5893, 0.1122, 0.574, 0.1335, 0.548, 0.134, 0.5555, 0.1048, 0.548, 0.134, 0.5267, 0.1505, 0.5255, 0.1162, 0.5008, 0.1353, 0.4973, 0.1169, 0.521, 0.08943, 0.5255, 0.1162, 0.5008, 0.1353, 0.5255, 0.1162, 0.5267, 0.1505, 0.4956, 0.1496, 0.9184, 0.1236, 0.934, 0.1394, 0.9346, 0.1613, 0.9129, 0.158, 0.5008, 0.1353, 0.4755, 0.1601, 0.4664, 0.1523, 0.4973, 0.1169, 0.2275, 0.6227, 0.2448, 0.5845, 0.2603, 0.5853, 0.2488, 0.6245, 0.2275, 0.6227, 0.2488, 0.6245, 0.2212, 0.6715, 0.206, 0.6707, 0.2275, 0.6227, 0.206, 0.6707, 0.1815, 0.6629, 0.208, 0.6161, 0.2275, 0.6227, 0.208, 0.6161, 0.2245, 0.5801, 0.2448, 0.5845, 0.3185, 0.6729, 0.2984, 0.6623, 0.3034, 0.6279, 0.3185, 0.6367, 0.2428, 0.5537, 0.2448, 0.5845, 0.2245, 0.5801, 0.2162, 0.546, 0.2428, 0.5537, 0.2162, 0.546, 0.1892, 0.5111, 0.233, 0.5272, 0.9839, 0.1469, 0.9839, 0.1763, 0.9642, 0.1641, 0.9743, 0.1236, 0.2729, 0.558, 0.2678, 0.5875, 0.2603, 0.5853, 0.2624, 0.5538, 0.9598, 0.1274, 0.9743, 0.1236, 0.9642, 0.1641, 0.9513, 0.1591, 0.5207, 0.3342, 0.4828, 0.3225, 0.4694, 0.3006, 0.5131, 0.3094, 0.5207, 0.3342, 0.5131, 0.3094, 0.5567, 0.3268, 0.558, 0.3344, 0.2532, 0.6274, 0.2488, 0.6245, 0.2603, 0.5853, 0.2678, 0.5875, 0.2532, 0.6274, 0.2678, 0.5875, 0.2771, 0.5921, 0.2635, 0.6351, 0.3141, 0.7293, 0.2984, 0.7286, 0.2995, 0.6808, 0.3141, 0.6795, 0.2532, 0.6274, 0.2383, 0.6724, 0.2212, 0.6715, 0.2488, 0.6245, 0.1894, 0.04422, 0.1549, 0.03764, 0.1657, 0.02318, 0.1955, 0.01824, 0.1894, 0.04422, 0.1955, 0.01824, 0.2302, 0.03633, 0.2254, 0.05821, 0.1894, 0.04422, 0.2254, 0.05821, 0.2206, 0.08919, 0.1811, 0.08072, 0.1894, 0.04422, 0.1811, 0.08072, 0.1429, 0.0703, 0.1549, 0.03764, 0.05769, 0.9687, 0.07587, 0.9572, 0.09736, 0.9839, 0.09123, 0.9967, 0.1173, 0.04055, 0.1549, 0.03764, 0.1429, 0.0703, 0.09733, 0.05359, 0.05769, 0.9687, 0.04213, 0.9876, 0.003266, 0.9517, 0.03836, 0.9302, 0.05769, 0.9687, 0.03836, 0.9302, 0.05374, 0.9151, 0.07587, 0.9572, 0.9556, 0.8393, 0.9784, 0.8687, 0.9599, 0.876, 0.9433, 0.8501, 0.08331, 0.9474, 0.07587, 0.9572, 0.05374, 0.9151, 0.0754, 0.9012, 0.9556, 0.8393, 0.9231, 0.7958, 0.9443, 0.7791, 0.9667, 0.823, 0.9556, 0.8393, 0.9667, 0.823, 0.995, 0.8538, 0.9784, 0.8687, 0.2077, 0.003285, 0.1955, 0.01824, 0.1657, 0.02318, 0.1699, 0.007141, 0.4775, 0.04618, 0.5136, 0.03874, 0.5183, 0.05172, 0.4827, 0.07461, 0.4775, 0.04618, 0.4827, 0.07461, 0.4434, 0.1172, 0.4435, 0.07255, 0.4775, 0.04618, 0.4435, 0.07255, 0.4395, 0.04522, 0.4759, 0.03059, 0.2708, 0.5043, 0.2555, 0.4975, 0.2504, 0.4776, 0.27, 0.4785, 0.4516, 0.3301, 0.4231, 0.3344, 0.4331, 0.2828, 0.4497, 0.2898, 0.4516, 0.3301, 0.4497, 0.2898, 0.4694, 0.3006, 0.4828, 0.3225, 0.2708, 0.5043, 0.2692, 0.534, 0.2551, 0.5353, 0.2555, 0.4975, 0.5964, 0.6388, 0.5971, 0.6156, 0.6172, 0.6262, 0.6245, 0.6424, 0.2266, 0.499, 0.2555, 0.4975, 0.2551, 0.5353, 0.233, 0.5272, 0.2266, 0.499, 0.233, 0.5272, 0.1892, 0.5111, 0.1846, 0.4901, 0.5964, 0.6388, 0.5538, 0.6317, 0.547, 0.6079, 0.5971, 0.6156, 0.7722, 0.2688, 0.7945, 0.2759, 0.793, 0.3037, 0.7759, 0.292, 0.5925, 0.5928, 0.5971, 0.6156, 0.547, 0.6079, 0.5444, 0.5927, 0.3182, 0.5712, 0.3182, 0.6209, 0.3043, 0.6214, 0.2984, 0.5842, 0.7722, 0.2688, 0.7785, 0.2414, 0.7945, 0.2391, 0.7945, 0.2759, 0.9788, 0.003285, 0.9788, 0.04074, 0.9605, 0.02979, 0.9718, 0.007437, 0.4061, 0.3102, 0.4012, 0.3238, 0.3691, 0.3059, 0.3819, 0.2901, 0.4061, 0.3102, 0.3819, 0.2901, 0.3809, 0.2766, 0.4039, 0.2805, 0.4061, 0.3102, 0.4039, 0.2805, 0.4331, 0.2828, 0.4231, 0.3344, 0.1952, 0.4543, 0.1916, 0.4995, 0.1583, 0.4874, 0.1574, 0.4349, 0.8059, 0.8495, 0.7869, 0.8095, 0.8301, 0.7933, 0.8393, 0.8351, 0.8059, 0.8495, 0.8393, 0.8351, 0.8484, 0.8572, 0.8292, 0.8708, 0.1039, 0.8097, 0.1276, 0.8181, 0.1294, 0.8592, 0.1115, 0.8579, 0.2063, 0.5328, 0.1583, 0.5317, 0.1583, 0.4874, 0.1916, 0.4995, 0.1039, 0.9879, 0.1197, 0.9447, 0.1434, 0.9413, 0.1434, 0.9846, 0.2063, 0.5328, 0.2301, 0.5446, 0.2154, 0.5702, 0.1973, 0.5743, 0.2063, 0.5328, 0.1973, 0.5743, 0.1558, 0.569, 0.1583, 0.5317, 0.1205, 0.5253, 0.1188, 0.4849, 0.1583, 0.4874, 0.1583, 0.5317, 0.1205, 0.5253, 0.1583, 0.5317, 0.1558, 0.569, 0.1175, 0.5606, 0.1205, 0.5253, 0.1175, 0.5606, 0.09012, 0.5599, 0.08336, 0.5299, 0.1205, 0.5253, 0.08336, 0.5299, 0.07058, 0.4837, 0.1188, 0.4849, 0.1131, 0.4423, 0.1574, 0.4349, 0.1583, 0.4874, 0.1188, 0.4849, 0.1131, 0.4423, 0.1188, 0.4849, 0.07058, 0.4837, 0.07602, 0.4461, 0.7899, 0.7665, 0.7923, 0.7301, 0.8139, 0.7295, 0.8179, 0.7541, 0.7899, 0.7665, 0.8179, 0.7541, 0.8301, 0.7933, 0.7869, 0.8095, 0.8039, 0.8774, 0.8295, 0.8832, 0.8312, 0.9196, 0.7869, 0.9121, 0.3614, 0.9483, 0.3615, 0.9348, 0.3935, 0.934, 0.3903, 0.9661, 0.1457, 0.6418, 0.1716, 0.6237, 0.1815, 0.6629, 0.1387, 0.6694, 0.1457, 0.6418, 0.1387, 0.6694, 0.1048, 0.6763, 0.1133, 0.6524, 0.9503, 0.8826, 0.9825, 0.8843, 0.9825, 0.9425, 0.9558, 0.9332, 0.06355, 0.6439, 0.1133, 0.6524, 0.1048, 0.6763, 0.06529, 0.6673, 0.06355, 0.6439, 0.06529, 0.6673, 0.01108, 0.6539, 0.02969, 0.6277, 0.06355, 0.6439, 0.02969, 0.6277, 0.0441, 0.6055, 0.07666, 0.6186, 0.09638, 0.5916, 0.1426, 0.602, 0.1322, 0.6302, 0.07666, 0.6186, 0.09638, 0.5916, 0.07666, 0.6186, 0.0441, 0.6055, 0.07382, 0.5814, 0.09638, 0.5916, 0.07382, 0.5814, 0.09012, 0.5599, 0.1175, 0.5606, 0.09638, 0.5916, 0.1175, 0.5606, 0.1558, 0.569, 0.1426, 0.602, 0.8023, 0.9546, 0.7869, 0.9121, 0.8312, 0.9196, 0.8248, 0.9546, 0.3661, 0.8931, 0.3271, 0.879, 0.3273, 0.8582, 0.3705, 0.8561, 0.3661, 0.8931, 0.3705, 0.8561, 0.3948, 0.8754, 0.3948, 0.8993, 0.3661, 0.8931, 0.3948, 0.8993, 0.3935, 0.934, 0.3615, 0.9348, 0.771, 0.172, 0.766, 0.1109, 0.7986, 0.1061, 0.797, 0.1577, 0.9099, 0.3022, 0.9093, 0.3267, 0.8712, 0.3267, 0.8668, 0.2981, 0.9099, 0.3022, 0.8668, 0.2981, 0.8647, 0.2611, 0.9188, 0.2828, 0.771, 0.172, 0.753, 0.1777, 0.7406, 0.116, 0.766, 0.1109, 0.7651, 0.05596, 0.7962, 0.04987, 0.7986, 0.1061, 0.766, 0.1109, 0.7651, 0.05596, 0.766, 0.1109, 0.7406, 0.116, 0.7439, 0.06589, 0.7651, 0.05596, 0.7439, 0.06589, 0.7431, 0.003285, 0.7737, 0.01019, 0.7651, 0.05596, 0.7737, 0.01019, 0.7986, 0.01368, 0.7962, 0.04987, 0.2739, 0.9074, 0.2776, 0.8522, 0.3106, 0.8468, 0.3106, 0.9107, 0.2739, 0.9074, 0.3106, 0.9107, 0.3041, 0.9487, 0.2714, 0.9414, 0.2739, 0.9074, 0.2714, 0.9414, 0.2482, 0.9319, 0.2419, 0.9042, 0.2739, 0.9074, 0.2419, 0.9042, 0.2355, 0.8568, 0.2776, 0.8522, 0.2781, 0.7997, 0.305, 0.7844, 0.3106, 0.8468, 0.2776, 0.8522, 0.2781, 0.7997, 0.2776, 0.8522, 0.2355, 0.8568, 0.2471, 0.8123, 0.2781, 0.7997, 0.2471, 0.8123, 0.2561, 0.7841, 0.2816, 0.7719, 0.06955, 0.5549, 0.07382, 0.5814, 0.0441, 0.6055, 0.04688, 0.5791, 0.2075, 0.8279, 0.2159, 0.8702, 0.1894, 0.861, 0.1838, 0.8165, 0.2075, 0.8279, 0.1838, 0.8165, 0.1813, 0.7719, 0.2076, 0.7801, 0.2075, 0.8279, 0.2076, 0.7801, 0.2289, 0.8015, 0.2238, 0.8413, 0.2075, 0.8279, 0.2238, 0.8413, 0.223, 0.8799, 0.2159, 0.8702, 0.2289, 0.9025, 0.1893, 0.9063, 0.1894, 0.861, 0.2159, 0.8702, 0.1857, 0.5981, 0.2094, 0.5662, 0.2245, 0.5801, 0.208, 0.6161, 0.1857, 0.5981, 0.208, 0.6161, 0.1815, 0.6629, 0.1716, 0.6237, 0.2289, 0.9025, 0.2277, 0.9348, 0.1892, 0.9314, 0.1893, 0.9063, 0.1488, 0.9028, 0.1505, 0.8588, 0.1894, 0.861, 0.1893, 0.9063, 0.1488, 0.9028, 0.1893, 0.9063, 0.1892, 0.9314, 0.1492, 0.9304, 0.1488, 0.9028, 0.1492, 0.9304, 0.1217, 0.9302, 0.1128, 0.9039, 0.1488, 0.9028, 0.1128, 0.9039, 0.1294, 0.8592, 0.1505, 0.8588, 0.1523, 0.8136, 0.1838, 0.8165, 0.1894, 0.861, 0.1505, 0.8588, 0.1523, 0.8136, 0.1505, 0.8588, 0.1294, 0.8592, 0.1276, 0.8181, 0.1523, 0.8136, 0.1276, 0.8181, 0.1363, 0.7895, 0.1567, 0.7792, 0.1523, 0.8136, 0.1567, 0.7792, 0.1813, 0.7719, 0.1838, 0.8165, 0.4352, 0.7298, 0.4418, 0.7747, 0.3997, 0.7736, 0.398, 0.7269, 0.4352, 0.7298, 0.398, 0.7269, 0.396, 0.6874, 0.4315, 0.6999, 0.4352, 0.7298, 0.4315, 0.6999, 0.454, 0.7126, 0.4779, 0.7295, 0.4352, 0.7298, 0.4779, 0.7295, 0.4769, 0.7757, 0.4418, 0.7747, 0.443, 0.8161, 0.4059, 0.8136, 0.3997, 0.7736, 0.4418, 0.7747, 0.443, 0.8161, 0.4418, 0.7747, 0.4769, 0.7757, 0.4779, 0.8178, 0.443, 0.8161, 0.4779, 0.8178, 0.4691, 0.8417, 0.4428, 0.8356, 0.443, 0.8161, 0.4428, 0.8356, 0.407, 0.8495, 0.4059, 0.8136, 0.3652, 0.8112, 0.3584, 0.7738, 0.3997, 0.7736, 0.4059, 0.8136, 0.3652, 0.8112, 0.4059, 0.8136, 0.407, 0.8495, 0.371, 0.8411, 0.9435, 0.4695, 0.9715, 0.4689, 0.966, 0.497, 0.9284, 0.4957, 0.3652, 0.8112, 0.3302, 0.8157, 0.3271, 0.7782, 0.3584, 0.7738, 0.3566, 0.7347, 0.398, 0.7269, 0.3997, 0.7736, 0.3584, 0.7738, 0.3566, 0.7347, 0.3584, 0.7738, 0.3271, 0.7782, 0.3295, 0.7431, 0.3566, 0.7347, 0.3295, 0.7431, 0.3346, 0.716, 0.3588, 0.7013, 0.3566, 0.7347, 0.3588, 0.7013, 0.396, 0.6874, 0.398, 0.7269, 0.8931, 0.2151, 0.8845, 0.2545, 0.8708, 0.2502, 0.8738, 0.2179, 0.8931, 0.2151, 0.8738, 0.2179, 0.8711, 0.1761, 0.8964, 0.173, 0.6898, 0.9269, 0.6745, 0.8777, 0.7082, 0.8437, 0.7037, 0.9154, 0.6898, 0.9269, 0.7037, 0.9154, 0.7082, 0.9788, 0.6993, 0.9782, 0.736, 0.1702, 0.7137, 0.162, 0.7104, 0.1195, 0.725, 0.1186, 0.736, 0.1702, 0.725, 0.1186, 0.7406, 0.116, 0.753, 0.1777, 0.736, 0.1702, 0.753, 0.1777, 0.7611, 0.2325, 0.7185, 0.2197, 0.7653, 0.8348, 0.7224, 0.805, 0.7583, 0.7933, 0.7804, 0.8284, 0.6866, 0.1626, 0.6902, 0.1264, 0.7104, 0.1195, 0.7137, 0.162, 0.6866, 0.1626, 0.7137, 0.162, 0.7127, 0.203, 0.678, 0.1999, 0.6866, 0.1626, 0.678, 0.1999, 0.6593, 0.1948, 0.6586, 0.1692, 0.6866, 0.1626, 0.6586, 0.1692, 0.6625, 0.1318, 0.6902, 0.1264, 0.6858, 0.09313, 0.7096, 0.08828, 0.7104, 0.1195, 0.6902, 0.1264, 0.6858, 0.09313, 0.6902, 0.1264, 0.6625, 0.1318, 0.6515, 0.08801, 0.8524, 0.2097, 0.8194, 0.1992, 0.8372, 0.1668, 0.8473, 0.174, 0.8524, 0.2097, 0.8473, 0.174, 0.8711, 0.1761, 0.8738, 0.2179, 0.7217, 0.7507, 0.7426, 0.6982, 0.7642, 0.7041, 0.7496, 0.7509, 0.7217, 0.7507, 0.7496, 0.7509, 0.7583, 0.7933, 0.7224, 0.805, 0.7217, 0.7507, 0.7224, 0.805, 0.6961, 0.8188, 0.7021, 0.7502, 0.7217, 0.7507, 0.7021, 0.7502, 0.7181, 0.6917, 0.7426, 0.6982, 0.7624, 0.6417, 0.7804, 0.6548, 0.7642, 0.7041, 0.7426, 0.6982, 0.7624, 0.6417, 0.7426, 0.6982, 0.7181, 0.6917, 0.7509, 0.6451, 0.6673, 0.4617, 0.6915, 0.4644, 0.6959, 0.5337, 0.6592, 0.5037, 0.6673, 0.4617, 0.6592, 0.5037, 0.6311, 0.4848, 0.6523, 0.4573, 0.9275, 0.3034, 0.9678, 0.2867, 0.9708, 0.3186, 0.9254, 0.3186, 0.5103, 0.8956, 0.5333, 0.9058, 0.5333, 0.9418, 0.5084, 0.9239, 0.5103, 0.8956, 0.5084, 0.9239, 0.4844, 0.9122, 0.4899, 0.8873, 0.9275, 0.3034, 0.928, 0.2805, 0.9627, 0.2611, 0.9678, 0.2867, 0.9284, 0.3829, 0.9362, 0.3462, 0.9626, 0.3409, 0.969, 0.3713, 0.9284, 0.3829, 0.969, 0.3713, 0.969, 0.4006, 0.9339, 0.3995, 0.9284, 0.4398, 0.9319, 0.4207, 0.96, 0.4071, 0.9694, 0.4245, 0.9284, 0.4398, 0.9694, 0.4245, 0.9694, 0.4612, 0.9468, 0.4623, 0.05642, 0.2857, 0.1179, 0.2808, 0.1102, 0.3248, 0.05636, 0.3247, 0.05642, 0.2857, 0.05636, 0.3247, 0.02483, 0.3309, 0.03286, 0.2982, 0.6494, 0.5422, 0.6592, 0.5037, 0.6959, 0.5337, 0.6893, 0.5692, 0.05642, 0.2857, 0.07184, 0.2403, 0.1141, 0.2458, 0.1179, 0.2808, 0.6515, 0.2774, 0.6664, 0.2391, 0.7065, 0.2397, 0.7087, 0.2843, 0.6515, 0.2774, 0.7087, 0.2843, 0.6938, 0.3193, 0.6605, 0.3193, 0.1504, 0.3048, 0.1569, 0.2623, 0.2001, 0.2865, 0.1935, 0.3324, 0.1504, 0.3048, 0.1935, 0.3324, 0.1886, 0.3621, 0.1506, 0.3423, 0.1431, 0.3811, 0.104, 0.3723, 0.1102, 0.3248, 0.1506, 0.3423, 0.1431, 0.3811, 0.1506, 0.3423, 0.1886, 0.3621, 0.1761, 0.3918, 0.1431, 0.3811, 0.1761, 0.3918, 0.1633, 0.4117, 0.135, 0.4108, 0.1431, 0.3811, 0.135, 0.4108, 0.1007, 0.4069, 0.104, 0.3723, 0.06427, 0.3614, 0.05636, 0.3247, 0.1102, 0.3248, 0.104, 0.3723, 0.06427, 0.3614, 0.104, 0.3723, 0.1007, 0.4069, 0.06891, 0.3948, 0.9485, 0.5192, 0.9284, 0.4957, 0.966, 0.497, 0.9715, 0.5071, 0.485, 0.9419, 0.5084, 0.9239, 0.5333, 0.9418, 0.5028, 0.9535, 0.4848, 0.4297, 0.4903, 0.5014, 0.4529, 0.5011, 0.4491, 0.4396, 0.4848, 0.4297, 0.4491, 0.4396, 0.4422, 0.3986, 0.477, 0.3762, 0.4848, 0.4297, 0.477, 0.3762, 0.5147, 0.3733, 0.5206, 0.4259, 0.4848, 0.4297, 0.5206, 0.4259, 0.5306, 0.4962, 0.4903, 0.5014, 0.4997, 0.5475, 0.4649, 0.5423, 0.4529, 0.5011, 0.4903, 0.5014, 0.4997, 0.5475, 0.4903, 0.5014, 0.5306, 0.4962, 0.5357, 0.5431, 0.4997, 0.5475, 0.5357, 0.5431, 0.5415, 0.5783, 0.5023, 0.5865, 0.4997, 0.5475, 0.5023, 0.5865, 0.4724, 0.5821, 0.4649, 0.5423, 0.4294, 0.5364, 0.4168, 0.5011, 0.4529, 0.5011, 0.4649, 0.5423, 0.4294, 0.5364, 0.4649, 0.5423, 0.4724, 0.5821, 0.4429, 0.5783, 0.4294, 0.5364, 0.4429, 0.5783, 0.4174, 0.5648, 0.3991, 0.5369, 0.4294, 0.5364, 0.3991, 0.5369, 0.3842, 0.5031, 0.4168, 0.5011, 0.4175, 0.4608, 0.4491, 0.4396, 0.4529, 0.5011, 0.4168, 0.5011, 0.4175, 0.4608, 0.4168, 0.5011, 0.3842, 0.5031, 0.3863, 0.4687, 0.3061, 0.2489, 0.3061, 0.2816, 0.2788, 0.254, 0.2749, 0.22, 0.3061, 0.2489, 0.2749, 0.22, 0.305, 0.1917, 0.3182, 0.2127, 0.8075, 0.295, 0.8578, 0.2921, 0.8581, 0.3142, 0.8051, 0.322, 0.5635, 0.5358, 0.5851, 0.5282, 0.5964, 0.571, 0.5763, 0.5748, 0.5635, 0.5358, 0.5763, 0.5748, 0.5415, 0.5783, 0.5357, 0.5431, 0.8075, 0.295, 0.8084, 0.2629, 0.8532, 0.2611, 0.8578, 0.2921, 0.5519, 0.4308, 0.5775, 0.4383, 0.5863, 0.4938, 0.5632, 0.4934, 0.5519, 0.4308, 0.5632, 0.4934, 0.5306, 0.4962, 0.5206, 0.4259, 0.5519, 0.4308, 0.5206, 0.4259, 0.5147, 0.3733, 0.5466, 0.3786, 0.5519, 0.4308, 0.5466, 0.3786, 0.5746, 0.4008, 0.5775, 0.4383, 0.6012, 0.4489, 0.6015, 0.4907, 0.5863, 0.4938, 0.5775, 0.4383, 0.6012, 0.4489, 0.5775, 0.4383, 0.5746, 0.4008, 0.599, 0.4208, 0.6012, 0.4489, 0.599, 0.4208, 0.6132, 0.4326, 0.6196, 0.4522, 0.6012, 0.4489, 0.6196, 0.4522, 0.6139, 0.4913, 0.6015, 0.4907, 0.8229, 0.3325, 0.8051, 0.322, 0.8581, 0.3142, 0.8556, 0.3325, 0.6042, 0.5255, 0.6015, 0.4907, 0.6139, 0.4913, 0.6245, 0.5205, 0.6042, 0.5255, 0.6245, 0.5205, 0.6219, 0.5486, 0.6056, 0.5642, 0.6042, 0.5255, 0.6056, 0.5642, 0.5964, 0.571, 0.5851, 0.5282, 0.392, 0.02545, 0.404, 0.05247, 0.3733, 0.05301, 0.3626, 0.02747, 0.392, 0.02545, 0.3626, 0.02747, 0.3485, 0.003285, 0.3818, 0.009143, 0.848, 0.9522, 0.8377, 0.9165, 0.8779, 0.9227, 0.8784, 0.9601, 0.392, 0.02545, 0.4311, 0.03608, 0.4395, 0.04522, 0.404, 0.05247, 0.4104, 0.08023, 0.3838, 0.09157, 0.3733, 0.05301, 0.404, 0.05247, 0.4104, 0.08023, 0.404, 0.05247, 0.4395, 0.04522, 0.4435, 0.07255, 0.4104, 0.08023, 0.4435, 0.07255, 0.4434, 0.1172, 0.4122, 0.1234, 0.4104, 0.08023, 0.4122, 0.1234, 0.3894, 0.1292, 0.3838, 0.09157, 0.3713, 0.1117, 0.3583, 0.07918, 0.3733, 0.05301, 0.3838, 0.09157, 0.3713, 0.1117, 0.3838, 0.09157, 0.3894, 0.1292, 0.3698, 0.1383, 0.3713, 0.1117, 0.3698, 0.1383, 0.3599, 0.1474, 0.3568, 0.1309, 0.3713, 0.1117, 0.3568, 0.1309, 0.3454, 0.108, 0.3583, 0.07918, 0.3467, 0.05137, 0.3626, 0.02747, 0.3733, 0.05301, 0.3583, 0.07918, 0.3467, 0.05137, 0.3583, 0.07918, 0.3454, 0.108, 0.3271, 0.08656, 0.9712, 0.949, 0.9752, 0.9842, 0.9503, 0.9842, 0.9548, 0.9534, 0.3467, 0.05137, 0.3365, 0.03611, 0.3485, 0.003285, 0.3626, 0.02747, 0.3441, 0.5796, 0.3271, 0.529, 0.3348, 0.5169, 0.3648, 0.566, 0.3441, 0.5796, 0.3648, 0.566, 0.4047, 0.6162, 0.3856, 0.6312, 0.3441, 0.5796, 0.3856, 0.6312, 0.3531, 0.6517, 0.339, 0.5905, 0.3192, 0.562, 0.3066, 0.5646, 0.2984, 0.5054, 0.3192, 0.502, 0.2549, 0.3273, 0.2665, 0.3161, 0.2955, 0.3512, 0.2748, 0.3578, 0.3128, 0.4375, 0.3192, 0.502, 0.2984, 0.5054, 0.3029, 0.4349, 0.2549, 0.3273, 0.2402, 0.3381, 0.2001, 0.2865, 0.2281, 0.2781, 0.2549, 0.3273, 0.2281, 0.2781, 0.2435, 0.2695, 0.2665, 0.3161, 0.2708, 0.2996, 0.3054, 0.3288, 0.2955, 0.3512, 0.2665, 0.3161, 0.1824, 0.988, 0.1499, 0.988, 0.151, 0.9458, 0.1727, 0.9413, 0.2708, 0.2996, 0.2615, 0.2596, 0.2788, 0.254, 0.3061, 0.2816, 0.2708, 0.2996, 0.3061, 0.2816, 0.3206, 0.3076, 0.3054, 0.3288, 0.3819, 0.5472, 0.3648, 0.566, 0.3348, 0.5169, 0.3601, 0.5116, 0.3819, 0.5472, 0.3601, 0.5116, 0.3842, 0.5031, 0.3991, 0.5369, 0.3819, 0.5472, 0.3991, 0.5369, 0.4174, 0.5648, 0.4138, 0.585, 0.3819, 0.5472, 0.4138, 0.585, 0.4047, 0.6162, 0.3648, 0.566, 0.5909, 0.914, 0.5433, 0.943, 0.5475, 0.9233, 0.5769, 0.8933, 0.4902, 0.6483, 0.4916, 0.6224, 0.547, 0.6079, 0.5538, 0.6317, 0.4902, 0.6483, 0.5538, 0.6317, 0.5613, 0.6387, 0.5039, 0.6739, 0.5909, 0.914, 0.5909, 0.9452, 0.5427, 0.9391, 0.5433, 0.943, 0.4267, 0.6529, 0.4375, 0.6363, 0.4688, 0.6426, 0.4728, 0.6581, 0.6229, 0.751, 0.6233, 0.7971, 0.6196, 0.7961, 0.6233, 0.7447, 0.7639, 0.2587, 0.7656, 0.2648, 0.7355, 0.3145, 0.7221, 0.2678, 0.7639, 0.2587, 0.7221, 0.2678, 0.7152, 0.2391, 0.7656, 0.2401, 0.4481, 0.6141, 0.4738, 0.6177, 0.4688, 0.6426, 0.4375, 0.6363, 0.4481, 0.6141, 0.4375, 0.6363, 0.4047, 0.6162, 0.4138, 0.585, 0.4481, 0.6141, 0.4138, 0.585, 0.4174, 0.5648, 0.4429, 0.5783, 0.4481, 0.6141, 0.4429, 0.5783, 0.4724, 0.5821, 0.4738, 0.6177, 0.5644, 0.8873, 0.5769, 0.8933, 0.5475, 0.9233, 0.5398, 0.9015, 0.4996, 0.6093, 0.4738, 0.6177, 0.4724, 0.5821, 0.5023, 0.5865, 0.4996, 0.6093, 0.5023, 0.5865, 0.5415, 0.5783, 0.5444, 0.5927, 0.4996, 0.6093, 0.5444, 0.5927, 0.547, 0.6079, 0.4916, 0.6224, 0.2215, 0.2257, 0.2304, 0.1733, 0.2537, 0.1713, 0.2419, 0.2208, 0.2215, 0.2257, 0.2419, 0.2208, 0.2435, 0.2695, 0.2281, 0.2781, 0.2215, 0.2257, 0.2281, 0.2781, 0.2001, 0.2865, 0.1913, 0.2242, 0.2215, 0.2257, 0.1913, 0.2242, 0.1979, 0.1722, 0.2304, 0.1733, 0.2416, 0.1222, 0.2651, 0.1204, 0.2537, 0.1713, 0.2304, 0.1733, 0.2416, 0.1222, 0.2304, 0.1733, 0.1979, 0.1722, 0.2063, 0.1239, 0.8562, 0.8774, 0.8784, 0.8786, 0.8779, 0.9227, 0.8377, 0.9165, 0.2416, 0.1222, 0.2477, 0.07933, 0.2751, 0.07705, 0.2651, 0.1204, 0.3015, 0.1323, 0.2792, 0.1767, 0.2537, 0.1713, 0.2651, 0.1204, 0.3015, 0.1323, 0.2651, 0.1204, 0.2751, 0.07705, 0.2971, 0.09779, 0.4711, 0.3409, 0.5141, 0.3516, 0.5147, 0.3733, 0.477, 0.3762, 0.3015, 0.1323, 0.3206, 0.1531, 0.305, 0.1917, 0.2792, 0.1767, 0.2665, 0.2187, 0.2419, 0.2208, 0.2537, 0.1713, 0.2792, 0.1767, 0.4768, 0.9003, 0.4649, 0.943, 0.4521, 0.9309, 0.4443, 0.8873, 0.4768, 0.9003, 0.4443, 0.8873, 0.4584, 0.8598, 0.4768, 0.8561, 0.2665, 0.2187, 0.2615, 0.2596, 0.2435, 0.2695, 0.2419, 0.2208, 0.4916, 0.1744, 0.5206, 0.1669, 0.522, 0.1911, 0.4864, 0.1997, 0.4916, 0.1744, 0.4864, 0.1997, 0.4617, 0.2056, 0.4674, 0.1805, 0.4916, 0.1744, 0.4674, 0.1805, 0.4762, 0.1583, 0.4956, 0.1496, 0.4916, 0.1744, 0.4956, 0.1496, 0.5267, 0.1505, 0.5206, 0.1669, 0.5522, 0.1563, 0.5601, 0.1855, 0.522, 0.1911, 0.5206, 0.1669, 0.9284, 0.6037, 0.9601, 0.5952, 0.9601, 0.6286, 0.9287, 0.624, 0.5522, 0.1563, 0.548, 0.134, 0.574, 0.1335, 0.582, 0.1575, 0.5522, 0.1563, 0.582, 0.1575, 0.5918, 0.1831, 0.5601, 0.1855, 0.5634, 0.2108, 0.5266, 0.213, 0.522, 0.1911, 0.5601, 0.1855, 0.5634, 0.2108, 0.5601, 0.1855, 0.5918, 0.1831, 0.5983, 0.2121, 0.5634, 0.2108, 0.5983, 0.2121, 0.5949, 0.2331, 0.5691, 0.2386, 0.5634, 0.2108, 0.5691, 0.2386, 0.5312, 0.2366, 0.5266, 0.213, 0.4916, 0.2159, 0.4864, 0.1997, 0.522, 0.1911, 0.5266, 0.213, 0.4916, 0.2159, 0.5266, 0.213, 0.5312, 0.2366, 0.4981, 0.2408, 0.4916, 0.2159, 0.4981, 0.2408, 0.4786, 0.2418, 0.4667, 0.2225, 0.4916, 0.2159, 0.4667, 0.2225, 0.4617, 0.2056, 0.4864, 0.1997, 0.6039, 0.3072, 0.554, 0.3145, 0.5469, 0.2913, 0.5901, 0.2744, 0.2884, 0.6435, 0.2836, 0.6516, 0.2919, 0.6911, 0.2689, 0.6806, 0.2884, 0.6435, 0.2689, 0.6806, 0.2498, 0.6779, 0.2635, 0.6351, 0.2884, 0.6435, 0.2635, 0.6351, 0.2771, 0.5921, 0.2919, 0.5991, 0.508, 0.3047, 0.5014, 0.2852, 0.5469, 0.2913, 0.554, 0.3145, 0.9513, 0.2314, 0.9569, 0.195, 0.9762, 0.1829, 0.9762, 0.2236, 0.508, 0.3047, 0.5131, 0.3094, 0.4694, 0.3006, 0.4711, 0.278, 0.508, 0.3047, 0.4711, 0.278, 0.4661, 0.267, 0.5014, 0.2852, 0.4994, 0.2664, 0.5395, 0.2677, 0.5469, 0.2913, 0.5014, 0.2852, 0.4994, 0.2664, 0.5014, 0.2852, 0.4661, 0.267, 0.4695, 0.2536, 0.4994, 0.2664, 0.4695, 0.2536, 0.4786, 0.2418, 0.4981, 0.2408, 0.4994, 0.2664, 0.4981, 0.2408, 0.5312, 0.2366, 0.5395, 0.2677, 0.5819, 0.26, 0.5901, 0.2744, 0.5469, 0.2913, 0.5395, 0.2677, 0.5819, 0.26, 0.5395, 0.2677, 0.5312, 0.2366, 0.5691, 0.2386, 0.5819, 0.26, 0.5691, 0.2386, 0.5949, 0.2331, 0.6097, 0.2435, 0.5819, 0.26, 0.6097, 0.2435, 0.6273, 0.2606, 0.5901, 0.2744, 0.4349, 0.2514, 0.4186, 0.2112, 0.425, 0.2117, 0.4382, 0.2434, 0.4349, 0.2514, 0.4382, 0.2434, 0.4661, 0.267, 0.4711, 0.278, 0.4349, 0.2514, 0.4711, 0.278, 0.4694, 0.3006, 0.4391, 0.2506, 0.7148, 0.9133, 0.7238, 0.907, 0.7343, 0.9497, 0.7304, 0.952, 0.1989, 0.9831, 0.1889, 0.9697, 0.211, 0.9413, 0.2125, 0.9453, 0.1989, 0.9831, 0.2125, 0.9453, 0.2087, 0.9476, 0.2125, 0.9863, 0.4245, 0.1794, 0.42, 0.1695, 0.4434, 0.1172, 0.4556, 0.1365, 0.4245, 0.1794, 0.4556, 0.1365, 0.4664, 0.1523, 0.4376, 0.1906, 0.9221, 0.1956, 0.9447, 0.2217, 0.9367, 0.2355, 0.9111, 0.2072, 0.4563, 0.1949, 0.4376, 0.1906, 0.4664, 0.1523, 0.4755, 0.1601, 0.9221, 0.1956, 0.9129, 0.158, 0.9346, 0.1613, 0.9441, 0.1832, 0.9221, 0.1956, 0.9441, 0.1832, 0.9447, 0.2019, 0.9447, 0.2217, 0.4492, 0.2339, 0.4382, 0.2434, 0.425, 0.2117, 0.441, 0.2088, 0.4492, 0.2339, 0.441, 0.2088, 0.4617, 0.2056, 0.4667, 0.2225, 0.4492, 0.2339, 0.4667, 0.2225, 0.4786, 0.2418, 0.4695, 0.2536, 0.4492, 0.2339, 0.4695, 0.2536, 0.4661, 0.267, 0.4382, 0.2434, 0.9656, 0.7282, 0.9574, 0.6911, 0.9715, 0.6886, 0.9877, 0.7252, 0.9656, 0.7282, 0.9877, 0.7252, 0.9967, 0.7689, 0.9754, 0.7708, 0.9656, 0.7282, 0.9754, 0.7708, 0.9443, 0.7791, 0.9307, 0.7366, 0.9656, 0.7282, 0.9307, 0.7366, 0.9294, 0.6995, 0.9574, 0.6911, 0.948, 0.6497, 0.9712, 0.6417, 0.9715, 0.6886, 0.9574, 0.6911, 0.948, 0.6497, 0.9574, 0.6911, 0.9294, 0.6995, 0.9269, 0.6614, 0.2608, 0.7173, 0.238, 0.7091, 0.2498, 0.6779, 0.2689, 0.6806, 0.2608, 0.7173, 0.2689, 0.6806, 0.2919, 0.6911, 0.2838, 0.7273, 0.9967, 0.6508, 0.9859, 0.6907, 0.9715, 0.6886, 0.9712, 0.6417, 0.6318, 0.2182, 0.645, 0.2229, 0.6273, 0.2606, 0.6097, 0.2435, 0.6318, 0.2182, 0.6097, 0.2435, 0.5949, 0.2331, 0.5983, 0.2121, 0.6318, 0.2182, 0.5983, 0.2121, 0.5918, 0.1831, 0.6216, 0.178, 0.6092, 0.1419, 0.631, 0.1286, 0.6278, 0.1778, 0.6216, 0.178, 0.6092, 0.1419, 0.6216, 0.178, 0.5918, 0.1831, 0.582, 0.1575, 0.6092, 0.1419, 0.582, 0.1575, 0.574, 0.1335, 0.5893, 0.1122, 0.6092, 0.1419, 0.5893, 0.1122, 0.604, 0.09345, 0.631, 0.1286])
me_cube_005.materials.append(mat_ast_roide_5)
me_cube_005.use_remesh_preserve_volume = False
me_cube_005.use_remesh_preserve_attributes = False
me_cube_005.use_mirror_vertex_groups = False
me_cube_005.update()

# ---- objects
ob_cube_005 = bpy.data.objects.new('Cube.005', me_cube_005)

# ---- transforms, parenting, visibility, modifiers, constraints
ob_cube_005.location = (0.0, 0.0, 0.0)
ob_cube_005.lock_rotations_4d = False
ob_cube_005.empty_display_type = 'ARROWS'
ob_cube_005.lineart.crease_threshold = 0.0

# ---- collection membership
col_collection_1.objects.link(ob_cube_005)

# ---- scene / render settings (as saved in the file)
scene.frame_start = 1; scene.frame_end = 250; scene.frame_set(1)
scene.render.engine = 'CYCLES'
scene.render.resolution_percentage = 50
scene.render.dither_intensity = 0.0
scene.cycles.use_denoising = False
scene.cycles.samples = 128
scene.cycles.sampling_pattern = 'TABULATED_SOBOL'
scene.cycles.use_adaptive_sampling = False
scene.cycles.use_light_tree = False
scene.cycles.blur_glossy = 0.0
scene.cycles.sample_clamp_indirect = 0.0
scene.view_settings.view_transform = 'Standard'
bpy.context.view_layer.update()

# ---- added for rendering (the .blend has no active camera and no usable light): camera, sun
cam_auto = bpy.data.cameras.new('AutoCamera')
cam_auto.lens = 50.0
cam_auto.sensor_width = 36.0
cam_auto.clip_end = 1000.0
ob_auto_camera = bpy.data.objects.new('AutoCamera', cam_auto)
scene.collection.objects.link(ob_auto_camera)
ob_auto_camera.location = (12.8958, -15.9724, 10.6761)
ob_auto_camera.rotation_euler = (1.09748, -7.21219e-08, 0.694738)
scene.camera = ob_auto_camera
light_auto_sun = bpy.data.lights.new('AutoSun', 'SUN')
light_auto_sun.energy = 3.0
light_auto_sun.angle = 0.0523599
ob_auto_sun = bpy.data.objects.new('AutoSun', light_auto_sun)
scene.collection.objects.link(ob_auto_sun)
ob_auto_sun.rotation_euler = (0.872665, 0.174533, 0.523599)
bpy.context.view_layer.update()
